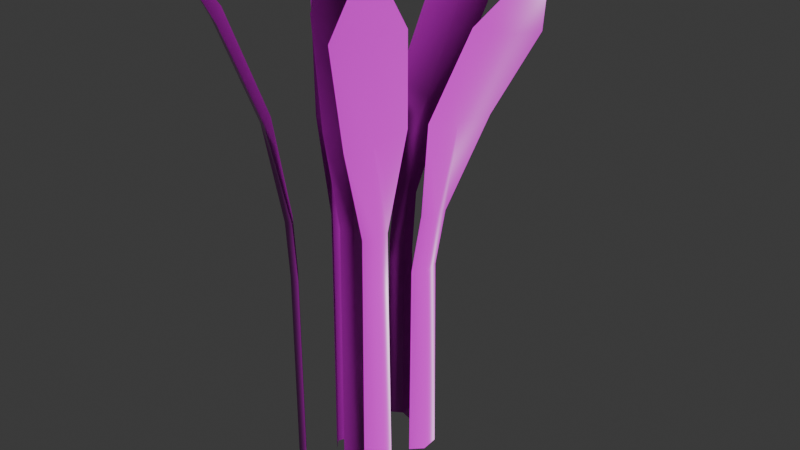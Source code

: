 # Source: gold_grass.blend  (saved by Blender 4.3.34; exported with 4.5.12 LTS)
import bpy
from mathutils import Matrix  # noqa: F401  (used for matrix-valued properties, if any)

bpy.ops.wm.read_factory_settings(use_empty=True)
scene = bpy.context.scene
scene.name = 'Scene'

# ---- collections
col_collection = bpy.data.collections.new('Collection'); scene.collection.children.link(col_collection)

# ---- images (referenced by path relative to the original .blend; pixels are not part of the script)
import os
ASSET_DIR = os.environ.get("B2B_ASSET_DIR", "")  # directory of the original .blend (textures are referenced by path, not embedded)
HERE = os.path.dirname(os.path.abspath(__file__))  # packed textures are extracted next to this script under _unpacked/

def load_image(name, relpath, width, height, colorspace="sRGB"):
    """Load a texture the original file referenced (path relative to the .blend, or extracted next to this script)."""
    p = next((c for c in (os.path.join(HERE, relpath), os.path.join(ASSET_DIR, relpath)) if relpath and os.path.exists(c)), "")
    if p:
        img = bpy.data.images.load(p, check_existing=True)
        img.name = name
    else:  # same state as the original file: an image datablock whose file is absent (Cycles renders it pink)
        img = bpy.data.images.new(name, width, height)
        img.source = "FILE"
        img.filepath = "//" + (relpath or name)
    img.colorspace_settings.name = colorspace
    return img
img_t_paintpoly_flowersandclutter_albedo_png = load_image('t_paintpoly_flowersandclutter_albedo.png', 't_paintpoly_flowersandclutter_albedo.png', 1024, 1024, 'sRGB')
img_t_paintpoly_flowersandclutter_albedo_alpha_png = load_image('t_paintpoly_flowersandclutter_albedo_alpha.png', 't_paintpoly_flowersandclutter_albedo_alpha.png', 1024, 1024, 'Non-Color')
img_t_paintpoly_flowersandclutter_nrml_png = load_image('t_paintpoly_flowersandclutter_nrml.png', 't_paintpoly_flowersandclutter_nrml.png', 1024, 1024, 'Non-Color')
img_t_paintpoly_flowersandclutter_rghns_png = load_image('t_paintpoly_flowersandclutter_rghns.png', 't_paintpoly_flowersandclutter_rghns.png', 1024, 1024, 'Non-Color')

# ---- materials (node trees are filled in below, after node groups)
mat_m_paintpoly_flowersandclutter = bpy.data.materials.new('m_paintpoly_flowersandclutter')
mat_m_paintpoly_flowersandclutter.use_transparency_overlap = False
mat_m_paintpoly_flowersandclutter.show_transparent_back = False
mat_m_paintpoly_flowersandclutter.roughness = 0.5

# ---- material node trees
mat_m_paintpoly_flowersandclutter.use_nodes = True; mat_m_paintpoly_flowersandclutter.node_tree.nodes.clear()
_N = mat_m_paintpoly_flowersandclutter.node_tree.nodes; _L = mat_m_paintpoly_flowersandclutter.node_tree.links
n0 = _N.new('ShaderNodeBsdfPrincipled'); n0.name = 'Principled BSDF'; n0.location = (10, 300)
n1 = _N.new('ShaderNodeOutputMaterial'); n1.name = 'Material Output'; n1.location = (300, 300)
n2 = _N.new('ShaderNodeNormalMap'); n2.name = 'Normal Map'; n2.location = (-300, -300)
n2.label = 'Normal/Map'
n3 = _N.new('ShaderNodeTexImage'); n3.name = 'Image Texture'; n3.location = (-300, 600)
n3.image = img_t_paintpoly_flowersandclutter_albedo_png
n4 = _N.new('ShaderNodeTexImage'); n4.name = 'Image Texture.001'; n4.location = (-300, 0)
n4.image = img_t_paintpoly_flowersandclutter_albedo_alpha_png
n5 = _N.new('ShaderNodeTexImage'); n5.name = 'Image Texture.002'; n5.location = (-600, -900)
n5.image = img_t_paintpoly_flowersandclutter_nrml_png
n6 = _N.new('ShaderNodeTexImage'); n6.name = 'Image Texture.003'; n6.location = (-300, 300)
n6.image = img_t_paintpoly_flowersandclutter_rghns_png
_L.new(n0.outputs[0], n1.inputs[0])
_L.new(n2.outputs[0], n0.inputs[5])
_L.new(n3.outputs[0], n0.inputs[0])
_L.new(n4.outputs[1], n0.inputs[4])
_L.new(n5.outputs[0], n2.inputs[1])
_L.new(n6.outputs[0], n0.inputs[2])
n1.is_active_output = True

# ---- world
world_world = bpy.data.worlds.new('World'); scene.world = world_world
world_world.use_nodes = True; world_world.node_tree.nodes.clear()
_N = world_world.node_tree.nodes; _L = world_world.node_tree.links
n0 = _N.new('ShaderNodeOutputWorld'); n0.name = 'World Output'; n0.location = (300, 300)
n1 = _N.new('ShaderNodeBackground'); n1.name = 'Background'; n1.location = (10, 300)
n1.inputs[0].default_value = (0.05088, 0.05088, 0.05088, 1.0)
_L.new(n1.outputs[0], n0.inputs[0])
n0.is_active_output = True
world_world.color = (0.05088, 0.05088, 0.05088)
world_world.sun_shadow_jitter_overblur = 0.0

# ---- meshes
me_mesh_wheat = bpy.data.meshes.new('mesh_wheat')
me_mesh_wheat.from_pydata([(-0.002912, 0.4219, 1.175), (-0.04838, 0.3488, 1.1), (0.07505, 0.4261, 1.163), (0.1091, 0.3592, 1.077), (0.02827, 0.3691, 1.079), (0.01845, 0.2564, 0.854), (0.03869, 0.1908, 0.6349), (-0.05657, 0.2396, 0.8873), (0.07938, 0.2414, 0.8423), (-0.01833, 0.1795, 0.6457), (-0.01915, 0.1591, 0.4983), (0.03934, 0.1762, 0.4878), (-0.02493, 0.1574, -0.02361), (0.04292, 0.1772, -0.0352), (0.006212, 0.2021, 0.6371), (0.005142, 0.1847, 0.4931), (0.004038, 0.1843, -0.0294), (-0.1144, 0.04541, 1.242), (-0.1058, 0.001418, 1.136), (-0.09771, 0.1226, 1.238), (-0.07213, 0.1572, 1.133), (-0.1062, 0.08324, 1.135), (-0.1056, 0.0861, 0.883), (-0.08253, 0.1091, 0.6354), (-0.1051, 0.004479, 0.9019), (-0.0757, 0.1407, 0.8688), (-0.09491, 0.05181, 0.643), (-0.09509, 0.05098, 0.4983), (-0.08222, 0.1105, 0.4878), (-0.09636, 0.04509, -0.02361), (-0.08143, 0.1142, -0.0352), (-0.106, 0.0842, 0.6392), (-0.106, 0.0845, 0.4931), (-0.1062, 0.08337, -0.0294), (0.4071, 0.1367, 1.203), (0.3728, 0.1813, 1.103), (0.3698, 0.06787, 1.214), (0.2989, 0.04243, 1.128), (0.3501, 0.103, 1.11), (0.2254, 0.1005, 0.8841), (0.1397, 0.0853, 0.6445), (0.2543, 0.1786, 0.8931), (0.1785, 0.05713, 0.8871), (0.1692, 0.1364, 0.6487), (0.1419, 0.1371, 0.4983), (0.112, 0.08403, 0.4878), (0.1449, 0.1424, -0.02361), (0.1102, 0.08078, -0.0352), (0.1698, 0.1021, 0.6448), (0.1424, 0.1019, 0.4931), (0.1429, 0.1029, -0.0294), (-0.1919, -0.2657, 1.213), (-0.1202, -0.2565, 1.124), (-0.2467, -0.209, 1.208), (-0.2319, -0.1431, 1.116), (-0.1876, -0.2114, 1.113), (-0.1219, -0.1516, 0.8766), (-0.097, -0.09263, 0.6353), (-0.05862, -0.1999, 0.9026), (-0.1488, -0.09441, 0.8674), (-0.05651, -0.1349, 0.6437), (-0.04983, -0.1303, 0.4983), (-0.09302, -0.08736, 0.4878), (-0.04555, -0.1346, -0.02361), (-0.09567, -0.08473, -0.0352), (-0.08897, -0.1261, 0.6362), (-0.08391, -0.1214, 0.4931), (-0.08309, -0.1222, -0.0294), (0.2438, -0.1492, 1.234), (0.2342, -0.08065, 1.142), (0.1987, -0.2132, 1.222), (0.1439, -0.2105, 1.123), (0.2032, -0.1549, 1.127), (0.1636, -0.1051, 0.8822), (0.1076, -0.08271, 0.6374), (0.1952, -0.03265, 0.91), (0.1144, -0.143, 0.8674), (0.1401, -0.03447, 0.6479), (0.1344, -0.02624, 0.4983), (0.1021, -0.07788, 0.4878), (0.1376, -0.02113, -0.02361), (0.1001, -0.08104, -0.0352), (0.1386, -0.06804, 0.6403), (0.1332, -0.06145, 0.4931), (0.1338, -0.06048, -0.0294), (-0.04048, -0.05319, 1.242), (-0.01529, -0.09026, 1.136), (-0.05546, 0.0244, 1.238), (-0.04551, 0.06622, 1.133), (-0.04782, -0.01518, 1.135), (-0.04837, -0.01231, 0.883), (-0.03618, 0.01792, 0.6354), (-0.01589, -0.08719, 0.9019), (-0.04231, 0.04966, 0.8688), (-0.02507, -0.03964, 0.643), (-0.02491, -0.04047, 0.4983), (-0.03646, 0.01935, 0.4878), (-0.02377, -0.04639, -0.02361), (-0.03716, 0.02301, -0.0352), (-0.04801, -0.01422, 0.6392), (-0.04806, -0.01392, 0.4931), (-0.04785, -0.01505, -0.0294), (0.08775, -0.02918, 1.242), (0.103, 0.01299, 1.136), (0.03376, -0.08688, 1.238), (-0.005927, -0.1034, 1.133), (0.0613, -0.05744, 1.135), (0.05931, -0.05958, 0.883), (0.02768, -0.06747, 0.6354), (0.1008, 0.0107, 0.9019), (0.005598, -0.09107, 0.8688), (0.06773, -0.02466, 0.643), (0.06831, -0.02404, 0.4983), (0.02669, -0.06853, 0.4878), (0.07243, -0.01964, -0.02361), (0.02414, -0.07125, -0.0352), (0.06063, -0.05816, 0.6392), (0.06043, -0.05838, 0.4931), (0.06121, -0.05754, -0.0294)], [], [(4, 0, 1), (3, 2, 4), (3, 5, 8), (4, 7, 5), (14, 8, 5), (15, 6, 14), (16, 11, 15), (12, 15, 10), (10, 14, 9), (9, 5, 7), (17, 21, 18), (20, 21, 19), (22, 20, 25), (24, 21, 22), (25, 31, 22), (32, 23, 28), (33, 28, 30), (29, 32, 33), (27, 31, 32), (26, 22, 31), (38, 34, 35), (37, 36, 38), (37, 39, 42), (38, 41, 39), (48, 42, 39), (49, 40, 48), (50, 45, 49), (46, 49, 44), (44, 48, 43), (43, 39, 41), (55, 51, 52), (54, 53, 55), (54, 56, 59), (55, 58, 56), (65, 59, 56), (66, 57, 65), (67, 62, 66), (63, 66, 61), (61, 65, 60), (60, 56, 58), (72, 68, 69), (71, 70, 72), (71, 73, 76), (72, 75, 73), (82, 76, 73), (83, 74, 82), (84, 79, 83), (80, 83, 78), (78, 82, 77), (77, 73, 75), (89, 86, 85), (88, 89, 87), (88, 93, 90), (89, 90, 92), (99, 90, 93), (100, 99, 91), (101, 100, 96), (97, 95, 100), (95, 94, 99), (94, 92, 90), (106, 103, 102), (105, 106, 104), (105, 110, 107), (106, 107, 109), (116, 107, 110), (117, 116, 108), (118, 117, 113), (114, 112, 117), (112, 111, 116), (111, 109, 107), (4, 2, 0), (3, 4, 5), (4, 1, 7), (14, 6, 8), (15, 11, 6), (16, 13, 11), (12, 16, 15), (10, 15, 14), (9, 14, 5), (17, 19, 21), (22, 21, 20), (24, 18, 21), (25, 23, 31), (32, 31, 23), (33, 32, 28), (29, 27, 32), (27, 26, 31), (26, 24, 22), (38, 36, 34), (37, 38, 39), (38, 35, 41), (48, 40, 42), (49, 45, 40), (50, 47, 45), (46, 50, 49), (44, 49, 48), (43, 48, 39), (55, 53, 51), (54, 55, 56), (55, 52, 58), (65, 57, 59), (66, 62, 57), (67, 64, 62), (63, 67, 66), (61, 66, 65), (60, 65, 56), (72, 70, 68), (71, 72, 73), (72, 69, 75), (82, 74, 76), (83, 79, 74), (84, 81, 79), (80, 84, 83), (78, 83, 82), (77, 82, 73), (89, 85, 87), (88, 90, 89), (89, 92, 86), (99, 93, 91), (100, 91, 96), (101, 96, 98), (97, 100, 101), (95, 99, 100), (94, 90, 99), (106, 102, 104), (105, 107, 106), (106, 109, 103), (116, 110, 108), (117, 108, 113), (118, 113, 115), (114, 117, 118), (112, 116, 117), (111, 107, 116)])
me_mesh_wheat.polygons.foreach_set('use_smooth', [True] * 133)
_uv = me_mesh_wheat.uv_layers.new(name='UVMap')
_uv.uv.foreach_set('vector', [0.2375, 0.7442, 0.2694, 0.8101, 0.3034, 0.7452, 0.1719, 0.7432, 0.2042, 0.808, 0.2375, 0.7442, 0.1719, 0.7432, 0.2351, 0.5896, 0.1858, 0.5809, 0.2375, 0.7442, 0.3008, 0.6012, 0.2351, 0.5896, 0.2367, 0.4398, 0.1858, 0.5809, 0.2351, 0.5896, 0.2364, 0.35, 0.2125, 0.4375, 0.2367, 0.4398, 0.2374, 0.02898, 0.2113, 0.3468, 0.2364, 0.35, 0.2665, 0.03254, 0.2364, 0.35, 0.2616, 0.3532, 0.2616, 0.3532, 0.2367, 0.4398, 0.2609, 0.4421, 0.2609, 0.4421, 0.2351, 0.5896, 0.3008, 0.6012, 0.2694, 0.8101, 0.2375, 0.7442, 0.3034, 0.7452, 0.1719, 0.7432, 0.2375, 0.7442, 0.2042, 0.808, 0.2351, 0.5896, 0.1719, 0.7432, 0.1858, 0.5809, 0.3008, 0.6012, 0.2375, 0.7442, 0.2351, 0.5896, 0.1858, 0.5809, 0.2367, 0.4398, 0.2351, 0.5896, 0.2364, 0.35, 0.2125, 0.4375, 0.2113, 0.3468, 0.2374, 0.02898, 0.2113, 0.3468, 0.2082, 0.02542, 0.2665, 0.03254, 0.2364, 0.35, 0.2374, 0.02898, 0.2616, 0.3532, 0.2367, 0.4398, 0.2364, 0.35, 0.2609, 0.4421, 0.2351, 0.5896, 0.2367, 0.4398, 0.2375, 0.7442, 0.2694, 0.8101, 0.3034, 0.7452, 0.1719, 0.7432, 0.2042, 0.808, 0.2375, 0.7442, 0.1719, 0.7432, 0.2351, 0.5896, 0.1858, 0.5809, 0.2375, 0.7442, 0.3008, 0.6012, 0.2351, 0.5896, 0.2367, 0.4398, 0.1858, 0.5809, 0.2351, 0.5896, 0.2364, 0.35, 0.2125, 0.4375, 0.2367, 0.4398, 0.2374, 0.02898, 0.2113, 0.3468, 0.2364, 0.35, 0.2665, 0.03254, 0.2364, 0.35, 0.2616, 0.3532, 0.2616, 0.3532, 0.2367, 0.4398, 0.2609, 0.4421, 0.2609, 0.4421, 0.2351, 0.5896, 0.3008, 0.6012, 0.2375, 0.7442, 0.2694, 0.8101, 0.3034, 0.7452, 0.1719, 0.7432, 0.2042, 0.808, 0.2375, 0.7442, 0.1719, 0.7432, 0.2351, 0.5896, 0.1858, 0.5809, 0.2375, 0.7442, 0.3008, 0.6012, 0.2351, 0.5896, 0.2367, 0.4398, 0.1858, 0.5809, 0.2351, 0.5896, 0.2364, 0.35, 0.2125, 0.4375, 0.2367, 0.4398, 0.2374, 0.02898, 0.2113, 0.3468, 0.2364, 0.35, 0.2665, 0.03254, 0.2364, 0.35, 0.2616, 0.3532, 0.2616, 0.3532, 0.2367, 0.4398, 0.2609, 0.4421, 0.2609, 0.4421, 0.2351, 0.5896, 0.3008, 0.6012, 0.2375, 0.7442, 0.2694, 0.8101, 0.3034, 0.7452, 0.1719, 0.7432, 0.2042, 0.808, 0.2375, 0.7442, 0.1719, 0.7432, 0.2351, 0.5896, 0.1858, 0.5809, 0.2375, 0.7442, 0.3008, 0.6012, 0.2351, 0.5896, 0.2367, 0.4398, 0.1858, 0.5809, 0.2351, 0.5896, 0.2364, 0.35, 0.2125, 0.4375, 0.2367, 0.4398, 0.2374, 0.02898, 0.2113, 0.3468, 0.2364, 0.35, 0.2665, 0.03254, 0.2364, 0.35, 0.2616, 0.3532, 0.2616, 0.3532, 0.2367, 0.4398, 0.2609, 0.4421, 0.2609, 0.4421, 0.2351, 0.5896, 0.3008, 0.6012, 0.2375, 0.7442, 0.3034, 0.7452, 0.2694, 0.8101, 0.1719, 0.7432, 0.2375, 0.7442, 0.2042, 0.808, 0.1719, 0.7432, 0.1858, 0.5809, 0.2351, 0.5896, 0.2375, 0.7442, 0.2351, 0.5896, 0.3008, 0.6012, 0.2367, 0.4398, 0.2351, 0.5896, 0.1858, 0.5809, 0.2364, 0.35, 0.2367, 0.4398, 0.2125, 0.4375, 0.2374, 0.02898, 0.2364, 0.35, 0.2113, 0.3468, 0.2665, 0.03254, 0.2616, 0.3532, 0.2364, 0.35, 0.2616, 0.3532, 0.2609, 0.4421, 0.2367, 0.4398, 0.2609, 0.4421, 0.3008, 0.6012, 0.2351, 0.5896, 0.2375, 0.7442, 0.3034, 0.7452, 0.2694, 0.8101, 0.1719, 0.7432, 0.2375, 0.7442, 0.2042, 0.808, 0.1719, 0.7432, 0.1858, 0.5809, 0.2351, 0.5896, 0.2375, 0.7442, 0.2351, 0.5896, 0.3008, 0.6012, 0.2367, 0.4398, 0.2351, 0.5896, 0.1858, 0.5809, 0.2364, 0.35, 0.2367, 0.4398, 0.2125, 0.4375, 0.2374, 0.02898, 0.2364, 0.35, 0.2113, 0.3468, 0.2665, 0.03254, 0.2616, 0.3532, 0.2364, 0.35, 0.2616, 0.3532, 0.2609, 0.4421, 0.2367, 0.4398, 0.2609, 0.4421, 0.3008, 0.6012, 0.2351, 0.5896, 0.2375, 0.7442, 0.2042, 0.808, 0.2694, 0.8101, 0.1719, 0.7432, 0.2375, 0.7442, 0.2351, 0.5896, 0.2375, 0.7442, 0.3034, 0.7452, 0.3008, 0.6012, 0.2367, 0.4398, 0.2125, 0.4375, 0.1858, 0.5809, 0.2364, 0.35, 0.2113, 0.3468, 0.2125, 0.4375, 0.2374, 0.02898, 0.2082, 0.02542, 0.2113, 0.3468, 0.2665, 0.03254, 0.2374, 0.02898, 0.2364, 0.35, 0.2616, 0.3532, 0.2364, 0.35, 0.2367, 0.4398, 0.2609, 0.4421, 0.2367, 0.4398, 0.2351, 0.5896, 0.2694, 0.8101, 0.2042, 0.808, 0.2375, 0.7442, 0.2351, 0.5896, 0.2375, 0.7442, 0.1719, 0.7432, 0.3008, 0.6012, 0.3034, 0.7452, 0.2375, 0.7442, 0.1858, 0.5809, 0.2125, 0.4375, 0.2367, 0.4398, 0.2364, 0.35, 0.2367, 0.4398, 0.2125, 0.4375, 0.2374, 0.02898, 0.2364, 0.35, 0.2113, 0.3468, 0.2665, 0.03254, 0.2616, 0.3532, 0.2364, 0.35, 0.2616, 0.3532, 0.2609, 0.4421, 0.2367, 0.4398, 0.2609, 0.4421, 0.3008, 0.6012, 0.2351, 0.5896, 0.2375, 0.7442, 0.2042, 0.808, 0.2694, 0.8101, 0.1719, 0.7432, 0.2375, 0.7442, 0.2351, 0.5896, 0.2375, 0.7442, 0.3034, 0.7452, 0.3008, 0.6012, 0.2367, 0.4398, 0.2125, 0.4375, 0.1858, 0.5809, 0.2364, 0.35, 0.2113, 0.3468, 0.2125, 0.4375, 0.2374, 0.02898, 0.2082, 0.02542, 0.2113, 0.3468, 0.2665, 0.03254, 0.2374, 0.02898, 0.2364, 0.35, 0.2616, 0.3532, 0.2364, 0.35, 0.2367, 0.4398, 0.2609, 0.4421, 0.2367, 0.4398, 0.2351, 0.5896, 0.2375, 0.7442, 0.2042, 0.808, 0.2694, 0.8101, 0.1719, 0.7432, 0.2375, 0.7442, 0.2351, 0.5896, 0.2375, 0.7442, 0.3034, 0.7452, 0.3008, 0.6012, 0.2367, 0.4398, 0.2125, 0.4375, 0.1858, 0.5809, 0.2364, 0.35, 0.2113, 0.3468, 0.2125, 0.4375, 0.2374, 0.02898, 0.2082, 0.02542, 0.2113, 0.3468, 0.2665, 0.03254, 0.2374, 0.02898, 0.2364, 0.35, 0.2616, 0.3532, 0.2364, 0.35, 0.2367, 0.4398, 0.2609, 0.4421, 0.2367, 0.4398, 0.2351, 0.5896, 0.2375, 0.7442, 0.2042, 0.808, 0.2694, 0.8101, 0.1719, 0.7432, 0.2375, 0.7442, 0.2351, 0.5896, 0.2375, 0.7442, 0.3034, 0.7452, 0.3008, 0.6012, 0.2367, 0.4398, 0.2125, 0.4375, 0.1858, 0.5809, 0.2364, 0.35, 0.2113, 0.3468, 0.2125, 0.4375, 0.2374, 0.02898, 0.2082, 0.02542, 0.2113, 0.3468, 0.2665, 0.03254, 0.2374, 0.02898, 0.2364, 0.35, 0.2616, 0.3532, 0.2364, 0.35, 0.2367, 0.4398, 0.2609, 0.4421, 0.2367, 0.4398, 0.2351, 0.5896, 0.2375, 0.7442, 0.2694, 0.8101, 0.2042, 0.808, 0.1719, 0.7432, 0.2351, 0.5896, 0.2375, 0.7442, 0.2375, 0.7442, 0.3008, 0.6012, 0.3034, 0.7452, 0.2367, 0.4398, 0.1858, 0.5809, 0.2125, 0.4375, 0.2364, 0.35, 0.2125, 0.4375, 0.2113, 0.3468, 0.2374, 0.02898, 0.2113, 0.3468, 0.2082, 0.02542, 0.2665, 0.03254, 0.2364, 0.35, 0.2374, 0.02898, 0.2616, 0.3532, 0.2367, 0.4398, 0.2364, 0.35, 0.2609, 0.4421, 0.2351, 0.5896, 0.2367, 0.4398, 0.2375, 0.7442, 0.2694, 0.8101, 0.2042, 0.808, 0.1719, 0.7432, 0.2351, 0.5896, 0.2375, 0.7442, 0.2375, 0.7442, 0.3008, 0.6012, 0.3034, 0.7452, 0.2367, 0.4398, 0.1858, 0.5809, 0.2125, 0.4375, 0.2364, 0.35, 0.2125, 0.4375, 0.2113, 0.3468, 0.2374, 0.02898, 0.2113, 0.3468, 0.2082, 0.02542, 0.2665, 0.03254, 0.2364, 0.35, 0.2374, 0.02898, 0.2616, 0.3532, 0.2367, 0.4398, 0.2364, 0.35, 0.2609, 0.4421, 0.2351, 0.5896, 0.2367, 0.4398])
me_mesh_wheat.materials.append(mat_m_paintpoly_flowersandclutter)
me_mesh_wheat.update()
me_mesh_wheat.normals_split_custom_set([tuple(v) for v in zip(*[iter([0.1334, -0.8533, 0.5041, 0.2132, -0.8255, 0.5226, 0.3402, -0.8129, 0.4728, -0.09323, -0.8529, 0.5138, 0.05073, -0.8376, 0.544, 0.1334, -0.8533, 0.5041, -0.09323, -0.8529, 0.5138, 0.11, -0.9269, 0.3587, -0.1668, -0.9219, 0.3497, 0.1334, -0.8533, 0.5041, 0.3481, -0.8661, 0.3587, 0.11, -0.9269, 0.3587, 0.2441, -0.9525, 0.1822, -0.1668, -0.9219, 0.3497, 0.11, -0.9269, 0.3587, 0.2878, -0.9563, 0.05062, -0.3035, -0.9324, 0.1964, 0.2441, -0.9525, 0.1822, 0.2341, -0.9722, -0.002346, -0.2323, -0.9717, 0.04321, 0.2878, -0.9563, 0.05062, 0.682, -0.7314, -0.001177, 0.2878, -0.9563, 0.05062, 0.725, -0.6876, 0.03945, 0.725, -0.6876, 0.03945, 0.2441, -0.9525, 0.1822, 0.6622, -0.7372, 0.1343, 0.6622, -0.7372, 0.1343, 0.11, -0.9269, 0.3587, 0.3481, -0.8661, 0.3587, -0.9912, 0.1287, -0.03017, -0.9773, 0.2093, -0.03218, -0.9993, -0.005898, -0.03594, -0.9053, 0.4231, -0.03669, -0.9773, 0.2093, -0.03218, -0.9567, 0.2893, -0.03133, -0.9724, 0.2327, -0.01676, -0.9053, 0.4231, -0.03669, -0.8724, 0.4886, -0.01266, -0.9998, -0.009817, -0.01813, -0.9773, 0.2093, -0.03218, -0.9724, 0.2327, -0.01676, -0.8724, 0.4886, -0.01266, -0.9801, 0.1981, -0.0164, -0.9724, 0.2327, -0.01676, -0.9769, 0.2136, 0.002603, -0.7304, 0.6822, -0.03321, -0.7398, 0.6728, 0.001733, -0.9663, 0.2574, 0.002346, -0.7398, 0.6728, 0.001733, -0.779, 0.627, 0.003195, -0.968, -0.2511, 0.001177, -0.9769, 0.2136, 0.002603, -0.9663, 0.2574, 0.002346, -0.951, -0.3093, 0.002375, -0.9801, 0.1981, -0.0164, -0.9769, 0.2136, 0.002603, -0.9554, -0.2954, -0.0008805, -0.9724, 0.2327, -0.01676, -0.9801, 0.1981, -0.0164, -0.7788, 0.4817, 0.4018, -0.8343, 0.416, 0.3618, -0.8463, 0.287, 0.4488, -0.6555, 0.6676, 0.3531, -0.7591, 0.5592, 0.3333, -0.7788, 0.4817, 0.4018, -0.6555, 0.6676, 0.3531, -0.7918, 0.5207, 0.3194, -0.6408, 0.7257, 0.2506, -0.7788, 0.4817, 0.4018, -0.8767, 0.2832, 0.3887, -0.7918, 0.5207, 0.3194, -0.8582, 0.4748, 0.1952, -0.6408, 0.7257, 0.2506, -0.7918, 0.5207, 0.3194, -0.865, 0.4964, 0.07281, -0.4882, 0.8633, 0.1281, -0.8582, 0.4748, 0.1952, -0.8471, 0.5315, -0.002346, -0.5125, 0.8579, 0.03634, -0.865, 0.4964, 0.07281, -0.9989, 0.04626, -0.001177, -0.865, 0.4964, 0.07281, -0.9951, -0.02734, 0.0945, -0.9951, -0.02734, 0.0945, -0.8582, 0.4748, 0.1952, -0.9777, -0.006128, 0.2099, -0.9777, -0.006128, 0.2099, -0.7918, 0.5207, 0.3194, -0.8767, 0.2832, 0.3887, 0.6373, 0.6596, 0.3985, 0.5722, 0.7106, 0.4094, 0.4693, 0.7947, 0.3849, 0.7793, 0.484, 0.3981, 0.6882, 0.5944, 0.4161, 0.6373, 0.6596, 0.3985, 0.7793, 0.484, 0.3981, 0.6986, 0.6591, 0.2784, 0.861, 0.4366, 0.261, 0.6373, 0.6596, 0.3985, 0.5041, 0.8135, 0.2898, 0.6986, 0.6591, 0.2784, 0.6936, 0.7098, 0.1228, 0.861, 0.4366, 0.261, 0.6986, 0.6591, 0.2784, 0.7045, 0.7093, 0.02089, 0.9633, 0.2366, 0.127, 0.6936, 0.7098, 0.1228, 0.738, 0.6748, -0.002346, 0.9648, 0.2625, 0.01634, 0.7045, 0.7093, 0.02089, 0.3108, 0.9505, -0.001177, 0.7045, 0.7093, 0.02089, 0.2509, 0.9678, 0.01945, 0.2509, 0.9678, 0.01945, 0.6936, 0.7098, 0.1228, 0.2703, 0.9573, 0.1024, 0.2703, 0.9573, 0.1024, 0.6986, 0.6591, 0.2784, 0.5041, 0.8135, 0.2898, -0.8075, 0.5129, 0.2912, -0.8463, 0.441, 0.2988, -0.9071, 0.3244, 0.2682, -0.6613, 0.6849, 0.306, -0.7537, 0.5755, 0.3173, -0.8075, 0.5129, 0.2912, -0.6613, 0.6849, 0.306, -0.8119, 0.5406, 0.2203, -0.6272, 0.7463, 0.2228, -0.8075, 0.5129, 0.2912, -0.9227, 0.3255, 0.2065, -0.8119, 0.5406, 0.2203, -0.8458, 0.5181, 0.1273, -0.6272, 0.7463, 0.2228, -0.8119, 0.5406, 0.2203, -0.8491, 0.5277, 0.02348, -0.437, 0.8877, 0.1453, -0.8458, 0.5181, 0.1273, -0.8215, 0.5702, -0.002346, -0.4702, 0.8823, 0.02104, -0.8491, 0.5277, 0.02348, -0.9957, 0.09253, -0.001177, -0.8491, 0.5277, 0.02348, -0.9994, 0.03085, 0.01769, -0.9994, 0.03085, 0.01769, -0.8458, 0.5181, 0.1273, -0.9947, 0.0568, 0.08609, -0.9947, 0.0568, 0.08609, -0.8119, 0.5406, 0.2203, -0.9227, 0.3255, 0.2065, -0.981, -0.1913, -0.03218, -0.9167, -0.3979, -0.03594, -0.9621, -0.2709, -0.03017, -0.9988, 0.03354, -0.03669, -0.981, -0.1913, -0.03218, -0.9935, -0.1097, -0.03133, -0.9988, 0.03354, -0.03669, -0.9942, 0.1067, -0.01266, -0.9857, -0.1679, -0.01676, -0.981, -0.1913, -0.03218, -0.9857, -0.1679, -0.01676, -0.9156, -0.4017, -0.01813, -0.9791, -0.2027, -0.0164, -0.9857, -0.1679, -0.01676, -0.9942, 0.1067, -0.01266, -0.9823, -0.1872, 0.002603, -0.9791, -0.2027, -0.0164, -0.9397, 0.3405, -0.03321, -0.9897, -0.1428, 0.002346, -0.9823, -0.1872, 0.002603, -0.9446, 0.3282, 0.001733, -0.7916, -0.6111, 0.001177, -0.7531, -0.6579, 0.002375, -0.9823, -0.1872, 0.002603, -0.7531, -0.6579, 0.002375, -0.7626, -0.6469, -0.0008804, -0.9791, -0.2027, -0.0164, -0.7626, -0.6469, -0.0008804, -0.9156, -0.4017, -0.01813, -0.9857, -0.1679, -0.01676, 0.7311, -0.6815, -0.03218, 0.8606, -0.5081, -0.03594, 0.7845, -0.6194, -0.03017, 0.5596, -0.8279, -0.03669, 0.7311, -0.6815, -0.03218, 0.6724, -0.7395, -0.03133, 0.5596, -0.8279, -0.03669, 0.4977, -0.8673, -0.01266, 0.7149, -0.699, -0.01676, 0.7311, -0.6815, -0.03218, 0.7149, -0.699, -0.01676, 0.863, -0.505, -0.01813, 0.7393, -0.6732, -0.0164, 0.7149, -0.699, -0.01676, 0.4977, -0.8673, -0.01266, 0.7286, -0.685, 0.002603, 0.7393, -0.6732, -0.0164, 0.2765, -0.9604, -0.03321, 0.697, -0.717, 0.002346, 0.7286, -0.685, 0.002603, 0.2893, -0.9572, 0.001733, 0.9595, -0.2816, 0.001177, 0.9748, -0.2229, 0.002375, 0.7286, -0.685, 0.002603, 0.9748, -0.2229, 0.002375, 0.9715, -0.2371, -0.0008805, 0.7393, -0.6732, -0.0164, 0.9715, -0.2371, -0.0008805, 0.863, -0.505, -0.01813, 0.7149, -0.699, -0.01676, 0.1334, -0.8533, 0.5041, 0.05073, -0.8376, 0.544, 0.2132, -0.8255, 0.5226, -0.09323, -0.8529, 0.5138, 0.1334, -0.8533, 0.5041, 0.11, -0.9269, 0.3587, 0.1334, -0.8533, 0.5041, 0.3402, -0.8129, 0.4728, 0.3481, -0.8661, 0.3587, 0.2441, -0.9525, 0.1822, -0.3035, -0.9324, 0.1964, -0.1668, -0.9219, 0.3497, 0.2878, -0.9563, 0.05062, -0.2323, -0.9717, 0.04321, -0.3035, -0.9324, 0.1964, 0.2341, -0.9722, -0.002346, -0.1801, -0.9836, -0.003195, -0.2323, -0.9717, 0.04321, 0.682, -0.7314, -0.001177, 0.2341, -0.9722, -0.002346, 0.2878, -0.9563, 0.05062, 0.725, -0.6876, 0.03945, 0.2878, -0.9563, 0.05062, 0.2441, -0.9525, 0.1822, 0.6622, -0.7372, 0.1343, 0.2441, -0.9525, 0.1822, 0.11, -0.9269, 0.3587, -0.9912, 0.1287, -0.03017, -0.9567, 0.2893, -0.03133, -0.9773, 0.2093, -0.03218, -0.9724, 0.2327, -0.01676, -0.9773, 0.2093, -0.03218, -0.9053, 0.4231, -0.03669, -0.9998, -0.009817, -0.01813, -0.9993, -0.005898, -0.03594, -0.9773, 0.2093, -0.03218, -0.8724, 0.4886, -0.01266, -0.7304, 0.6822, -0.03321, -0.9801, 0.1981, -0.0164, -0.9769, 0.2136, 0.002603, -0.9801, 0.1981, -0.0164, -0.7304, 0.6822, -0.03321, -0.9663, 0.2574, 0.002346, -0.9769, 0.2136, 0.002603, -0.7398, 0.6728, 0.001733, -0.968, -0.2511, 0.001177, -0.951, -0.3093, 0.002375, -0.9769, 0.2136, 0.002603, -0.951, -0.3093, 0.002375, -0.9554, -0.2954, -0.0008805, -0.9801, 0.1981, -0.0164, -0.9554, -0.2954, -0.0008805, -0.9998, -0.009817, -0.01813, -0.9724, 0.2327, -0.01676, -0.7788, 0.4817, 0.4018, -0.7591, 0.5592, 0.3333, -0.8343, 0.416, 0.3618, -0.6555, 0.6676, 0.3531, -0.7788, 0.4817, 0.4018, -0.7918, 0.5207, 0.3194, -0.7788, 0.4817, 0.4018, -0.8463, 0.287, 0.4488, -0.8767, 0.2832, 0.3887, -0.8582, 0.4748, 0.1952, -0.4882, 0.8633, 0.1281, -0.6408, 0.7257, 0.2506, -0.865, 0.4964, 0.07281, -0.5125, 0.8579, 0.03634, -0.4882, 0.8633, 0.1281, -0.8471, 0.5315, -0.002346, -0.5588, 0.8293, -0.003195, -0.5125, 0.8579, 0.03634, -0.9989, 0.04626, -0.001177, -0.8471, 0.5315, -0.002346, -0.865, 0.4964, 0.07281, -0.9951, -0.02734, 0.0945, -0.865, 0.4964, 0.07281, -0.8582, 0.4748, 0.1952, -0.9777, -0.006128, 0.2099, -0.8582, 0.4748, 0.1952, -0.7918, 0.5207, 0.3194, 0.6373, 0.6596, 0.3985, 0.6882, 0.5944, 0.4161, 0.5722, 0.7106, 0.4094, 0.7793, 0.484, 0.3981, 0.6373, 0.6596, 0.3985, 0.6986, 0.6591, 0.2784, 0.6373, 0.6596, 0.3985, 0.4693, 0.7947, 0.3849, 0.5041, 0.8135, 0.2898, 0.6936, 0.7098, 0.1228, 0.9633, 0.2366, 0.127, 0.861, 0.4366, 0.261, 0.7045, 0.7093, 0.02089, 0.9648, 0.2625, 0.01634, 0.9633, 0.2366, 0.127, 0.738, 0.6748, -0.002346, 0.9482, 0.3177, -0.003195, 0.9648, 0.2625, 0.01634, 0.3108, 0.9505, -0.001177, 0.738, 0.6748, -0.002346, 0.7045, 0.7093, 0.02089, 0.2509, 0.9678, 0.01945, 0.7045, 0.7093, 0.02089, 0.6936, 0.7098, 0.1228, 0.2703, 0.9573, 0.1024, 0.6936, 0.7098, 0.1228, 0.6986, 0.6591, 0.2784, -0.8075, 0.5129, 0.2912, -0.7537, 0.5755, 0.3173, -0.8463, 0.441, 0.2988, -0.6613, 0.6849, 0.306, -0.8075, 0.5129, 0.2912, -0.8119, 0.5406, 0.2203, -0.8075, 0.5129, 0.2912, -0.9071, 0.3244, 0.2682, -0.9227, 0.3255, 0.2065, -0.8458, 0.5181, 0.1273, -0.437, 0.8877, 0.1453, -0.6272, 0.7463, 0.2228, -0.8491, 0.5277, 0.02348, -0.4702, 0.8823, 0.02104, -0.437, 0.8877, 0.1453, -0.8215, 0.5702, -0.002346, -0.5198, 0.8543, -0.003195, -0.4702, 0.8823, 0.02104, -0.9957, 0.09253, -0.001177, -0.8215, 0.5702, -0.002346, -0.8491, 0.5277, 0.02348, -0.9994, 0.03085, 0.01769, -0.8491, 0.5277, 0.02348, -0.8458, 0.5181, 0.1273, -0.9947, 0.0568, 0.08609, -0.8458, 0.5181, 0.1273, -0.8119, 0.5406, 0.2203, -0.981, -0.1913, -0.03218, -0.9621, -0.2709, -0.03017, -0.9935, -0.1097, -0.03133, -0.9988, 0.03354, -0.03669, -0.9857, -0.1679, -0.01676, -0.981, -0.1913, -0.03218, -0.981, -0.1913, -0.03218, -0.9156, -0.4017, -0.01813, -0.9167, -0.3979, -0.03594, -0.9791, -0.2027, -0.0164, -0.9942, 0.1067, -0.01266, -0.9397, 0.3405, -0.03321, -0.9823, -0.1872, 0.002603, -0.9397, 0.3405, -0.03321, -0.9446, 0.3282, 0.001733, -0.9897, -0.1428, 0.002346, -0.9446, 0.3282, 0.001733, -0.9627, 0.2707, 0.003195, -0.7916, -0.6111, 0.001177, -0.9823, -0.1872, 0.002603, -0.9897, -0.1428, 0.002346, -0.7531, -0.6579, 0.002375, -0.9791, -0.2027, -0.0164, -0.9823, -0.1872, 0.002603, -0.7626, -0.6469, -0.0008804, -0.9857, -0.1679, -0.01676, -0.9791, -0.2027, -0.0164, 0.7311, -0.6815, -0.03218, 0.7845, -0.6194, -0.03017, 0.6724, -0.7395, -0.03133, 0.5596, -0.8279, -0.03669, 0.7149, -0.699, -0.01676, 0.7311, -0.6815, -0.03218, 0.7311, -0.6815, -0.03218, 0.863, -0.505, -0.01813, 0.8606, -0.5081, -0.03594, 0.7393, -0.6732, -0.0164, 0.4977, -0.8673, -0.01266, 0.2765, -0.9604, -0.03321, 0.7286, -0.685, 0.002603, 0.2765, -0.9604, -0.03321, 0.2893, -0.9572, 0.001733, 0.697, -0.717, 0.002346, 0.2893, -0.9572, 0.001733, 0.3465, -0.938, 0.003195, 0.9595, -0.2816, 0.001177, 0.7286, -0.685, 0.002603, 0.697, -0.717, 0.002346, 0.9748, -0.2229, 0.002375, 0.7393, -0.6732, -0.0164, 0.7286, -0.685, 0.002603, 0.9715, -0.2371, -0.0008805, 0.7149, -0.699, -0.01676, 0.7393, -0.6732, -0.0164])] * 3)])

# ---- objects
ob_model_wheat = bpy.data.objects.new('model_wheat', me_mesh_wheat)

# ---- transforms, parenting, visibility, modifiers, constraints
ob_model_wheat.location = (0.0, 0.0, 0.0)
ob_model_wheat.color = (0.8, 0.8, 0.8, 1.0)

# ---- collection membership
col_collection.objects.link(ob_model_wheat)

# ---- scene / render settings (as saved in the file)
scene.frame_start = 1; scene.frame_end = 250; scene.frame_set(1)
scene.render.engine = 'BLENDER_EEVEE_NEXT'
scene.render.fps = 60
bpy.context.view_layer.update()

# ---- added for rendering (the .blend has no active camera and no usable light): camera, sun
cam_auto = bpy.data.cameras.new('AutoCamera')
cam_auto.lens = 50.0
cam_auto.sensor_width = 36.0
cam_auto.clip_end = 1000.0
ob_auto_camera = bpy.data.objects.new('AutoCamera', cam_auto)
scene.collection.objects.link(ob_auto_camera)
ob_auto_camera.location = (1.55392, -1.68825, 1.78232)
ob_auto_camera.rotation_euler = (1.09748, -7.21219e-08, 0.694738)
scene.camera = ob_auto_camera
light_auto_sun = bpy.data.lights.new('AutoSun', 'SUN')
light_auto_sun.energy = 3.0
light_auto_sun.angle = 0.0523599
ob_auto_sun = bpy.data.objects.new('AutoSun', light_auto_sun)
scene.collection.objects.link(ob_auto_sun)
ob_auto_sun.rotation_euler = (0.872665, 0.174533, 0.523599)
bpy.context.view_layer.update()
